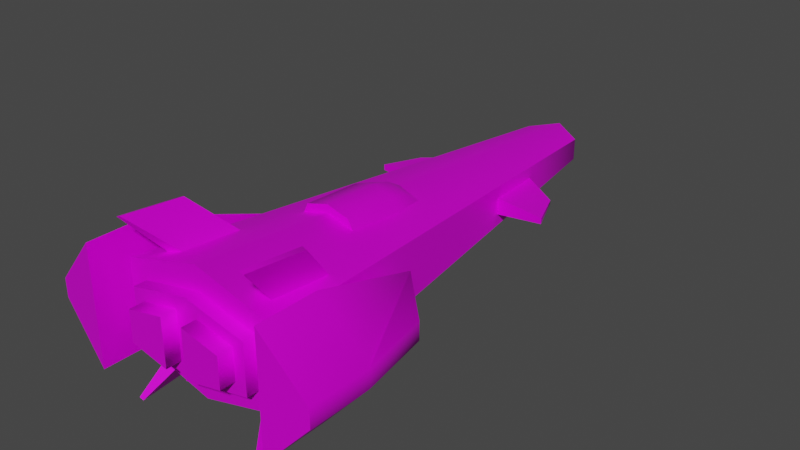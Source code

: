 # Source: Shadow_Assailant.blend  (saved by Blender 3.1.7; exported with 4.5.12 LTS)
import bpy
from mathutils import Matrix  # noqa: F401  (used for matrix-valued properties, if any)

bpy.ops.wm.read_factory_settings(use_empty=True)
scene = bpy.context.scene
scene.name = 'Scene'

# ---- collections
col_collection = bpy.data.collections.new('Collection'); scene.collection.children.link(col_collection)

# ---- images (referenced by path relative to the original .blend; pixels are not part of the script)
import os
ASSET_DIR = os.environ.get("B2B_ASSET_DIR", "")  # directory of the original .blend (textures are referenced by path, not embedded)
HERE = os.path.dirname(os.path.abspath(__file__))  # packed textures are extracted next to this script under _unpacked/

def load_image(name, relpath, width, height, colorspace="sRGB"):
    """Load a texture the original file referenced (path relative to the .blend, or extracted next to this script)."""
    p = next((c for c in (os.path.join(HERE, relpath), os.path.join(ASSET_DIR, relpath)) if relpath and os.path.exists(c)), "")
    if p:
        img = bpy.data.images.load(p, check_existing=True)
        img.name = name
    else:  # same state as the original file: an image datablock whose file is absent (Cycles renders it pink)
        img = bpy.data.images.new(name, width, height)
        img.source = "FILE"
        img.filepath = "//" + (relpath or name)
    img.colorspace_settings.name = colorspace
    return img
img_shadow_assailant_base_png = load_image('Shadow_Assailant_base.png', 'Shadow_Assailant_base.png', 1024, 1024, 'sRGB')
img_shadow_assailant_nor_png = load_image('Shadow_Assailant_nor.png', 'Shadow_Assailant_nor.png', 1024, 1024, 'sRGB')
img_shadow_assailant_metal_png = load_image('Shadow_Assailant_metal.png', 'Shadow_Assailant_metal.png', 1024, 1024, 'sRGB')
img_shadow_assailant_rough_png = load_image('Shadow_Assailant_rough.png', 'Shadow_Assailant_rough.png', 1024, 1024, 'sRGB')

# ---- materials (node trees are filled in below, after node groups)
mat_shadowassailant = bpy.data.materials.new('ShadowAssailant')
mat_shadowassailant.use_transparent_shadow = False

# ---- node groups
ng_auto_smooth = bpy.data.node_groups.new('Auto Smooth', 'GeometryNodeTree')
_s = ng_auto_smooth.interface.new_socket(name='Geometry', in_out='OUTPUT', socket_type='NodeSocketGeometry')
_s = ng_auto_smooth.interface.new_socket(name='Geometry', in_out='INPUT', socket_type='NodeSocketGeometry')
_s = ng_auto_smooth.interface.new_socket(name='Angle', in_out='INPUT', socket_type='NodeSocketFloat')
_s.subtype = 'ANGLE'
_s.min_value = 0.0
_s.max_value = 3.142
ng_auto_smooth.is_modifier = True
_N = ng_auto_smooth.nodes; _L = ng_auto_smooth.links
n0 = _N.new('NodeGroupOutput'); n0.name = 'Group Output'; n0.location = (480, -100)
n1 = _N.new('NodeGroupInput'); n1.name = 'Group Input'; n1.location = (-420, -300)
n2 = _N.new('NodeGroupInput'); n2.name = 'Group Input.001'; n2.location = (-60, -100)
n3 = _N.new('GeometryNodeSetShadeSmooth'); n3.name = 'Set Shade Smooth'; n3.location = (120, -100)
n3.domain = 'EDGE'
n4 = _N.new('GeometryNodeSetShadeSmooth'); n4.name = 'Set Shade Smooth.001'; n4.location = (300, -100)
n5 = _N.new('GeometryNodeInputMeshEdgeAngle'); n5.name = 'Edge Angle'; n5.location = (-420, -220)
n6 = _N.new('GeometryNodeInputEdgeSmooth'); n6.name = 'Is Edge Smooth'; n6.location = (-60, -160)
n7 = _N.new('GeometryNodeInputShadeSmooth'); n7.name = 'Is Face Smooth'; n7.location = (-240, -340)
n8 = _N.new('FunctionNodeBooleanMath'); n8.name = 'Boolean Math'; n8.location = (-60, -220)
n9 = _N.new('FunctionNodeCompare'); n9.name = 'Compare'; n9.location = (-240, -180)
n9.operation = 'LESS_EQUAL'
_L.new(n5.outputs[0], n9.inputs[0])
_L.new(n4.outputs[0], n0.inputs[0])
_L.new(n1.outputs[1], n9.inputs[1])
_L.new(n9.outputs[0], n8.inputs[0])
_L.new(n7.outputs[0], n8.inputs[1])
_L.new(n2.outputs[0], n3.inputs[0])
_L.new(n6.outputs[0], n3.inputs[1])
_L.new(n3.outputs[0], n4.inputs[0])
_L.new(n8.outputs[0], n3.inputs[2])
n0.is_active_output = True

# ---- material node trees
mat_shadowassailant.use_nodes = True; mat_shadowassailant.node_tree.nodes.clear()
_N = mat_shadowassailant.node_tree.nodes; _L = mat_shadowassailant.node_tree.links
n0 = _N.new('ShaderNodeBsdfPrincipled'); n0.name = 'Principled BSDF'; n0.location = (10, 300)
n0.distribution = 'GGX'
n0.subsurface_method = 'RANDOM_WALK_SKIN'
n0.inputs[3].default_value = 1.45
n0.inputs[27].default_value = (0.0, 0.0, 0.0, 1.0)
n0.inputs[28].default_value = 1.0
n1 = _N.new('ShaderNodeOutputMaterial'); n1.name = 'Material Output'; n1.location = (300, 300)
n2 = _N.new('ShaderNodeTexImage'); n2.name = 'Image Texture'; n2.location = (-475, 244)
n2.image = img_shadow_assailant_base_png
n3 = _N.new('ShaderNodeNormalMap'); n3.name = 'Normal Map'; n3.location = (-181, -328)
n4 = _N.new('ShaderNodeTexImage'); n4.name = 'Image Texture.002'; n4.location = (-488, -460)
n4.image = img_shadow_assailant_nor_png
n5 = _N.new('ShaderNodeTexImage'); n5.name = 'Image Texture.001'; n5.location = (-554, -18)
n5.image = img_shadow_assailant_metal_png
n6 = _N.new('ShaderNodeTexImage'); n6.name = 'Image Texture.003'; n6.location = (-785, -313)
n6.image = img_shadow_assailant_rough_png
_L.new(n0.outputs[0], n1.inputs[0])
_L.new(n2.outputs[0], n0.inputs[0])
_L.new(n5.outputs[0], n0.inputs[1])
_L.new(n4.outputs[0], n3.inputs[0])
_L.new(n3.outputs[0], n0.inputs[5])
_L.new(n6.outputs[0], n0.inputs[13])
n1.is_active_output = True

# ---- world
world_world = bpy.data.worlds.new('World'); scene.world = world_world
world_world.use_nodes = True; world_world.node_tree.nodes.clear()
_N = world_world.node_tree.nodes; _L = world_world.node_tree.links
n0 = _N.new('ShaderNodeOutputWorld'); n0.name = 'World Output'; n0.location = (300, 300)
n1 = _N.new('ShaderNodeBackground'); n1.name = 'Background'; n1.location = (10, 300)
n1.inputs[0].default_value = (0.05088, 0.05088, 0.05088, 1.0)
_L.new(n1.outputs[0], n0.inputs[0])
n0.is_active_output = True
world_world.color = (0.05088, 0.05088, 0.05088)
world_world.use_sun_shadow = False
world_world.sun_shadow_jitter_overblur = 0.0

# ---- meshes
me_cube = bpy.data.meshes.new('Cube')
me_cube.from_pydata([(0.7693, -2.409, -0.3053), (0.7693, -2.409, 0.3053), (0.3594, 3.681, -0.1389), (0.3594, 3.681, 0.1389), (0.0, 3.862, -0.2176), (0.0, 3.862, 0.2176), (0.0, -2.409, -0.7539), (0.0, -2.409, 0.7539), (0.9186, -1.635, 0.2064), (0.9186, -1.635, -0.2064), (0.0, -2.567, 0.4719), (0.0, -2.409, -0.4719), (0.0, -2.409, 0.4719), (0.0, -2.567, -0.4719), (0.6255, -2.567, 0.1893), (0.6255, -2.567, -0.1893), (0.842, -0.9075, -0.1654), (0.842, -0.9075, 0.1654), (0.0, -0.6258, 0.6014), (0.0, -0.6258, -0.6014), (0.8178, -0.6775, 0.3841), (1.0, -2.409, 0.4815), (1.0, -2.409, -0.4815), (0.8178, -0.6775, -0.3841), (1.049, -0.8857, 0.1654), (1.126, -1.614, 0.2064), (1.126, -1.614, -0.2064), (1.049, -0.8857, -0.1654), (1.009, -0.5009, 0.224), (1.166, -1.998, 0.732), (1.166, -1.998, -0.732), (1.009, -0.5009, -0.224), (1.564, -1.04, 0.1135), (1.721, -1.94, 0.1135), (1.721, -1.94, -0.1135), (1.564, -1.04, -0.1135), (1.166, -2.77, 0.732), (1.166, -2.77, -0.732), (1.721, -2.712, 0.1135), (1.721, -2.712, -0.1135), (0.7138, -1.338, 0.4039), (0.5113, -1.33, 0.4818), (0.871, -2.592, 1.04), (0.871, -1.821, 0.9644), (0.8176, -1.819, 0.9838), (0.8176, -2.59, 1.059), (0.5113, -2.101, 0.5573), (0.7138, -2.109, 0.4795), (0.7138, -1.338, -0.4039), (0.5113, -1.33, -0.4818), (0.871, -2.592, -1.04), (0.871, -1.821, -0.9644), (0.8176, -1.819, -0.9838), (0.8176, -2.59, -1.059), (0.5113, -2.101, -0.5573), (0.7138, -2.109, -0.4795), (0.1438, -2.567, 0.2936), (0.7693, -2.567, 0.3053), (0.1438, -2.567, -0.2936), (0.7693, -2.567, -0.3053), (0.1438, -2.754, 0.2936), (0.1438, -2.754, -0.2936), (0.6255, -2.754, 0.1893), (0.6255, -2.754, -0.1893), (0.573, 1.65, -0.1035), (0.573, 1.65, 0.1035), (0.0, 1.618, 0.4095), (0.0, 1.618, -0.4095), (0.4896, 2.442, -0.05889), (0.4896, 2.442, 0.05889), (0.0, 2.74, 0.3135), (0.0, 2.74, -0.3135), (0.474, 2.591, 0.2002), (0.5886, 1.502, 0.2615), (0.5886, 1.502, -0.2615), (0.474, 2.591, -0.2002), (0.9823, 2.144, 0.02102), (1.178, 1.65, 0.03692), (1.178, 1.65, -0.03692), (0.9823, 2.144, -0.02102), (0.0, 0.5729, 0.4811), (0.0, -0.6256, 0.5417), (0.3158, 0.52, 0.4054), (0.3665, 0.1237, 0.4254), (0.3665, -0.6256, 0.4633), (0.0, 0.3422, 0.6156), (0.0, 0.1191, 0.6658), (0.0, -0.6302, 0.7037), (0.2348, 0.3422, 0.5372), (0.2855, 0.1191, 0.5874), (0.2855, -0.6302, 0.6253), (-0.7693, -2.409, -0.3053), (-0.7693, -2.409, 0.3053), (-0.3594, 3.681, -0.1389), (-0.3594, 3.681, 0.1389), (-0.9186, -1.635, 0.2064), (-0.9186, -1.635, -0.2064), (-0.6255, -2.567, 0.1893), (-0.6255, -2.567, -0.1893), (-0.842, -0.9075, -0.1654), (-0.842, -0.9075, 0.1654), (-0.8178, -0.6775, 0.3841), (-1.0, -2.409, 0.4815), (-1.0, -2.409, -0.4815), (-0.8178, -0.6775, -0.3841), (-1.049, -0.8857, 0.1654), (-1.126, -1.614, 0.2064), (-1.126, -1.614, -0.2064), (-1.049, -0.8857, -0.1654), (-1.009, -0.5009, 0.224), (-1.166, -1.998, 0.732), (-1.166, -1.998, -0.732), (-1.009, -0.5009, -0.224), (-1.564, -1.04, 0.1135), (-1.721, -1.94, 0.1135), (-1.721, -1.94, -0.1135), (-1.564, -1.04, -0.1135), (-1.166, -2.77, 0.732), (-1.166, -2.77, -0.732), (-1.721, -2.712, 0.1135), (-1.721, -2.712, -0.1135), (-0.7138, -1.338, 0.4039), (-0.5113, -1.33, 0.4818), (-0.871, -2.592, 1.04), (-0.871, -1.821, 0.9644), (-0.8176, -1.819, 0.9838), (-0.8176, -2.59, 1.059), (-0.5113, -2.101, 0.5573), (-0.7138, -2.109, 0.4795), (-0.7138, -1.338, -0.4039), (-0.5113, -1.33, -0.4818), (-0.871, -2.592, -1.04), (-0.871, -1.821, -0.9644), (-0.8176, -1.819, -0.9838), (-0.8176, -2.59, -1.059), (-0.5113, -2.101, -0.5573), (-0.7138, -2.109, -0.4795), (-0.1438, -2.567, 0.2936), (-0.7693, -2.567, 0.3053), (-0.1438, -2.567, -0.2936), (-0.7693, -2.567, -0.3053), (-0.1438, -2.754, 0.2936), (-0.1438, -2.754, -0.2936), (-0.6255, -2.754, 0.1893), (-0.6255, -2.754, -0.1893), (-0.573, 1.65, -0.1035), (-0.573, 1.65, 0.1035), (-0.4896, 2.442, -0.05889), (-0.4896, 2.442, 0.05889), (-0.474, 2.591, 0.2002), (-0.5886, 1.502, 0.2615), (-0.5886, 1.502, -0.2615), (-0.474, 2.591, -0.2002), (-0.9823, 2.144, 0.02102), (-1.178, 1.65, 0.03692), (-1.178, 1.65, -0.03692), (-0.9823, 2.144, -0.02102), (-0.3158, 0.52, 0.4054), (-0.3665, 0.1237, 0.4254), (-0.3665, -0.6256, 0.4633), (-0.2348, 0.3422, 0.5372), (-0.2855, 0.1191, 0.5874), (-0.2855, -0.6302, 0.6253)], [], [(4, 5, 3, 2), (16, 17, 24, 27), (19, 23, 22, 6), (20, 18, 7, 21), (0, 1, 57, 59), (1, 0, 22, 21), (0, 11, 6, 22), (12, 1, 21, 7), (14, 56, 60, 62), (11, 0, 59, 13), (1, 12, 10, 57), (73, 66, 18, 20), (67, 74, 23, 19), (74, 73, 20, 23), (8, 17, 20, 21), (9, 8, 21, 22), (16, 9, 22, 23), (17, 16, 23, 20), (26, 27, 31, 30), (8, 9, 26, 25), (9, 16, 27, 26), (17, 8, 25, 24), (28, 29, 33, 32), (24, 25, 29, 28), (27, 24, 28, 31), (25, 26, 30, 29), (35, 32, 33, 34), (31, 28, 32, 35), (34, 33, 38, 39), (30, 31, 35, 34), (36, 37, 39, 38), (29, 30, 37, 36), (33, 29, 36, 38), (30, 34, 39, 37), (46, 47, 42, 45), (43, 44, 45, 42), (47, 40, 43, 42), (41, 46, 45, 44), (43, 40, 41, 44), (54, 53, 50, 55), (51, 50, 53, 52), (55, 50, 51, 48), (49, 52, 53, 54), (51, 52, 49, 48), (58, 56, 10, 13), (14, 15, 59, 57), (15, 58, 13, 59), (56, 14, 57, 10), (63, 62, 60, 61), (15, 14, 62, 63), (56, 58, 61, 60), (58, 15, 63, 61), (65, 64, 78, 77), (71, 75, 74, 67), (72, 70, 66, 73), (3, 5, 70, 72), (4, 2, 75, 71), (2, 3, 72, 75), (65, 69, 72, 73), (64, 65, 73, 74), (68, 64, 74, 75), (69, 68, 75, 72), (79, 76, 77, 78), (64, 68, 79, 78), (69, 65, 77, 76), (68, 69, 76, 79), (83, 82, 88, 89), (84, 83, 89, 90), (89, 88, 85, 86), (89, 86, 87, 90), (81, 84, 90, 87), (82, 80, 85, 88), (4, 93, 94, 5), (99, 108, 105, 100), (19, 6, 103, 104), (101, 102, 7, 18), (91, 140, 138, 92), (92, 102, 103, 91), (91, 103, 6, 11), (12, 7, 102, 92), (97, 143, 141, 137), (11, 13, 140, 91), (92, 138, 10, 12), (150, 101, 18, 66), (67, 19, 104, 151), (151, 104, 101, 150), (95, 102, 101, 100), (96, 103, 102, 95), (99, 104, 103, 96), (100, 101, 104, 99), (107, 111, 112, 108), (95, 106, 107, 96), (96, 107, 108, 99), (100, 105, 106, 95), (109, 113, 114, 110), (105, 109, 110, 106), (108, 112, 109, 105), (106, 110, 111, 107), (116, 115, 114, 113), (112, 116, 113, 109), (115, 120, 119, 114), (111, 115, 116, 112), (117, 119, 120, 118), (110, 117, 118, 111), (114, 119, 117, 110), (111, 118, 120, 115), (127, 126, 123, 128), (124, 123, 126, 125), (128, 123, 124, 121), (122, 125, 126, 127), (124, 125, 122, 121), (135, 136, 131, 134), (132, 133, 134, 131), (136, 129, 132, 131), (130, 135, 134, 133), (132, 129, 130, 133), (139, 13, 10, 137), (97, 138, 140, 98), (98, 140, 13, 139), (137, 10, 138, 97), (144, 142, 141, 143), (98, 144, 143, 97), (137, 141, 142, 139), (139, 142, 144, 98), (146, 154, 155, 145), (71, 67, 151, 152), (149, 150, 66, 70), (94, 149, 70, 5), (4, 71, 152, 93), (93, 152, 149, 94), (146, 150, 149, 148), (145, 151, 150, 146), (147, 152, 151, 145), (148, 149, 152, 147), (156, 155, 154, 153), (145, 155, 156, 147), (148, 153, 154, 146), (147, 156, 153, 148), (158, 161, 160, 157), (159, 162, 161, 158), (161, 86, 85, 160), (161, 162, 87, 86), (81, 87, 162, 159), (157, 160, 85, 80)])
me_cube.polygons.foreach_set('use_smooth', [True] * 144)
_k = set([(0, 1), (0, 11), (1, 12), (2, 4), (2, 75), (3, 5), (3, 72), (4, 93), (5, 94), (6, 22), (6, 103), (7, 21), (7, 102), (8, 9), (8, 17), (9, 16), (10, 57), (10, 138), (11, 91), (12, 92), (13, 59), (13, 140), (14, 15), (14, 56), (15, 58), (16, 17), (20, 21), (20, 73), (21, 22), (22, 23), (23, 74), (24, 25), (24, 27), (25, 26), (26, 27), (28, 29), (28, 31), (29, 36), (30, 31), (30, 37), (36, 37), (36, 38), (37, 39), (38, 39), (40, 41), (40, 43), (40, 47), (41, 44), (41, 46), (42, 43), (42, 45), (42, 47), (44, 45), (45, 46), (46, 47), (48, 49), (48, 51), (48, 55), (49, 52), (49, 54), (50, 51), (50, 53), (50, 55), (52, 53), (53, 54), (54, 55), (56, 58), (57, 59), (60, 61), (60, 62), (61, 63), (62, 63), (64, 65), (64, 68), (64, 78), (65, 69), (65, 77), (68, 69), (68, 79), (69, 76), (72, 73), (74, 75), (76, 77), (77, 78), (78, 79), (84, 90), (87, 90), (87, 162), (91, 92), (93, 152), (94, 149), (95, 96), (95, 100), (96, 99), (97, 98), (97, 137), (98, 139), (99, 100), (101, 102), (101, 150), (102, 103), (103, 104), (104, 151), (105, 106), (105, 108), (106, 107), (107, 108), (109, 110), (109, 112), (110, 117), (111, 112), (111, 118), (117, 118), (117, 119), (118, 120), (119, 120), (121, 122), (121, 124), (121, 128), (122, 125), (122, 127), (123, 124), (123, 126), (123, 128), (125, 126), (126, 127), (127, 128), (129, 130), (129, 132), (129, 136), (130, 133), (130, 135), (131, 132), (131, 134), (131, 136), (133, 134), (134, 135), (135, 136), (137, 139), (138, 140), (141, 142), (141, 143), (142, 144), (143, 144), (145, 146), (145, 147), (145, 155), (146, 148), (146, 154), (147, 148), (147, 156), (148, 153), (149, 150), (151, 152), (153, 154), (154, 155), (155, 156), (159, 162)])
me_cube.attributes.new('sharp_edge', 'BOOLEAN', 'EDGE').data.foreach_set('value', [ (min(e.vertices), max(e.vertices)) in _k for e in me_cube.edges])
_uv = me_cube.uv_layers.new(name='UVMap')
_uv.uv.foreach_set('vector', [0.322, 0.002985, 0.3154, 0.03229, 0.2931, 0.03389, 0.2837, 0.0121, 0.446, 0.4779, 0.4451, 0.494, 0.4298, 0.5073, 0.4257, 0.4671, 0.4304, 0.7207, 0.4318, 0.6403, 0.5959, 0.6186, 0.6003, 0.7169, 0.1466, 0.4005, 0.2283, 0.4159, 0.1894, 0.5872, 0.09051, 0.5622, 0.6235, 0.5194, 0.6213, 0.4472, 0.64, 0.4466, 0.6421, 0.5189, 0.8406, 0.1035, 0.8406, 0.04557, 0.8625, 0.02884, 0.8625, 0.1203, 0.8406, 0.04557, 0.7676, 0.02976, 0.7676, 0.002985, 0.8625, 0.02884, 0.7676, 0.1193, 0.8406, 0.1035, 0.8625, 0.1203, 0.7676, 0.1461, 0.6548, 0.4583, 0.7107, 0.4486, 0.6992, 0.4675, 0.6735, 0.4698, 0.7276, 0.5446, 0.6404, 0.5373, 0.6421, 0.5189, 0.7274, 0.5275, 0.6365, 0.4288, 0.7257, 0.4116, 0.7259, 0.4297, 0.64, 0.4466, 0.2168, 0.199, 0.2765, 0.2032, 0.2283, 0.4159, 0.1466, 0.4005, 0.2167, 0.7255, 0.2252, 0.6675, 0.4318, 0.6403, 0.4304, 0.7207, 0.1709, 0.1783, 0.2168, 0.199, 0.1466, 0.4005, 0.07692, 0.3717, 0.09455, 0.4813, 0.1181, 0.4133, 0.1466, 0.4005, 0.09051, 0.5622, 0.05706, 0.4658, 0.09455, 0.4813, 0.09051, 0.5622, 0.002985, 0.5263, 0.08813, 0.4009, 0.05706, 0.4658, 0.002985, 0.5263, 0.07692, 0.3717, 0.1181, 0.4133, 0.08813, 0.4009, 0.07692, 0.3717, 0.1466, 0.4005, 0.4934, 0.4638, 0.4257, 0.4671, 0.3898, 0.4622, 0.5335, 0.4116, 0.4761, 0.5007, 0.4779, 0.4803, 0.4934, 0.4638, 0.4969, 0.5151, 0.4779, 0.4803, 0.446, 0.4779, 0.4257, 0.4671, 0.4934, 0.4638, 0.4451, 0.494, 0.4761, 0.5007, 0.4969, 0.5151, 0.4298, 0.5073, 0.3898, 0.07686, 0.5282, 0.009015, 0.5342, 0.09145, 0.4604, 0.09181, 0.4298, 0.5073, 0.4969, 0.5151, 0.5335, 0.567, 0.3901, 0.5098, 0.4257, 0.4671, 0.4298, 0.5073, 0.3901, 0.5098, 0.3898, 0.4622, 0.4969, 0.5151, 0.4934, 0.4638, 0.5335, 0.4116, 0.5335, 0.567, 0.4595, 0.1102, 0.4604, 0.09181, 0.5342, 0.09145, 0.5339, 0.1121, 0.3898, 0.1256, 0.3898, 0.07686, 0.4604, 0.09181, 0.4595, 0.1102, 0.5339, 0.1121, 0.5342, 0.09145, 0.6093, 0.09039, 0.6093, 0.1137, 0.527, 0.1943, 0.3898, 0.1256, 0.4595, 0.1102, 0.5339, 0.1121, 0.6667, 0.02675, 0.6667, 0.1774, 0.6093, 0.1137, 0.6093, 0.09039, 0.5335, 0.567, 0.5335, 0.4116, 0.6154, 0.4116, 0.6154, 0.567, 0.5342, 0.09145, 0.5282, 0.009015, 0.6089, 0.002985, 0.6093, 0.09039, 0.527, 0.1943, 0.5339, 0.1121, 0.6093, 0.1137, 0.6079, 0.2013, 0.877, 0.6189, 0.8976, 0.6186, 0.895, 0.6904, 0.8896, 0.6904, 0.895, 0.7639, 0.8896, 0.7639, 0.8896, 0.6904, 0.895, 0.6904, 0.9458, 0.7412, 0.9458, 0.8147, 0.895, 0.7639, 0.895, 0.6904, 0.8378, 0.8147, 0.8378, 0.7412, 0.8896, 0.6904, 0.8896, 0.7639, 0.895, 0.7639, 0.8976, 0.8357, 0.877, 0.8354, 0.8896, 0.7639, 0.8554, 0.1889, 0.8427, 0.2603, 0.8373, 0.2603, 0.8348, 0.1886, 0.8373, 0.3338, 0.8373, 0.2603, 0.8427, 0.2603, 0.8427, 0.3338, 0.7866, 0.3112, 0.8373, 0.2603, 0.8373, 0.3338, 0.7866, 0.3847, 0.8945, 0.3847, 0.8427, 0.3338, 0.8427, 0.2603, 0.8945, 0.3112, 0.8373, 0.3338, 0.8427, 0.3338, 0.8554, 0.4053, 0.8348, 0.4056, 0.7132, 0.5109, 0.7107, 0.4486, 0.7259, 0.4297, 0.7274, 0.5275, 0.6548, 0.4583, 0.6572, 0.5059, 0.6421, 0.5189, 0.64, 0.4466, 0.6572, 0.5059, 0.7132, 0.5109, 0.7274, 0.5275, 0.6421, 0.5189, 0.7107, 0.4486, 0.6548, 0.4583, 0.64, 0.4466, 0.7259, 0.4297, 0.6715, 0.4907, 0.6735, 0.4698, 0.6992, 0.4675, 0.6959, 0.4954, 0.6572, 0.5059, 0.6548, 0.4583, 0.6735, 0.4698, 0.6715, 0.4907, 0.7107, 0.4486, 0.7132, 0.5109, 0.6959, 0.4954, 0.6992, 0.4675, 0.7132, 0.5109, 0.6572, 0.5059, 0.6715, 0.4907, 0.6959, 0.4954, 0.741, 0.7859, 0.7597, 0.78, 0.7709, 0.8367, 0.7642, 0.8388, 0.1099, 0.7279, 0.122, 0.6811, 0.2252, 0.6675, 0.2167, 0.7255, 0.2546, 0.103, 0.2992, 0.1034, 0.2765, 0.2032, 0.2168, 0.199, 0.2931, 0.03389, 0.3154, 0.03229, 0.2992, 0.1034, 0.2546, 0.103, 0.002985, 0.7303, 0.01873, 0.6947, 0.122, 0.6811, 0.1099, 0.7279, 0.2837, 0.0121, 0.2931, 0.03389, 0.2546, 0.103, 0.2211, 0.08531, 0.209, 0.1798, 0.237, 0.1095, 0.2546, 0.103, 0.2168, 0.199, 0.1909, 0.1715, 0.209, 0.1798, 0.2168, 0.199, 0.1709, 0.1783, 0.227, 0.1046, 0.1909, 0.1715, 0.1709, 0.1783, 0.2211, 0.08531, 0.237, 0.1095, 0.227, 0.1046, 0.2211, 0.08531, 0.2546, 0.103, 0.7845, 0.8852, 0.7807, 0.8864, 0.7642, 0.8388, 0.7709, 0.8367, 0.8284, 0.8424, 0.8284, 0.9181, 0.7845, 0.8852, 0.7709, 0.8367, 0.7634, 0.9385, 0.7202, 0.8763, 0.7642, 0.8388, 0.7807, 0.8864, 0.8043, 0.9364, 0.7936, 0.9397, 0.7807, 0.8864, 0.7845, 0.8852, 0.0454, 0.9108, 0.006601, 0.903, 0.02646, 0.8907, 0.0486, 0.8938, 0.1177, 0.9129, 0.0454, 0.9108, 0.0486, 0.8938, 0.1193, 0.895, 0.0486, 0.8938, 0.02646, 0.8907, 0.02862, 0.8671, 0.04938, 0.8671, 0.0486, 0.8938, 0.04938, 0.8671, 0.1159, 0.8671, 0.1193, 0.895, 0.1314, 0.8671, 0.1347, 0.9053, 0.1193, 0.895, 0.1159, 0.8671, 0.004762, 0.8999, 0.002985, 0.8671, 0.02862, 0.8671, 0.02646, 0.8907, 0.322, 0.002985, 0.3527, 0.02777, 0.3347, 0.04334, 0.3154, 0.03229, 0.6624, 0.7077, 0.6422, 0.7185, 0.6463, 0.6783, 0.6616, 0.6916, 0.4304, 0.7207, 0.6003, 0.7169, 0.6003, 0.8153, 0.4354, 0.801, 0.3086, 0.4372, 0.2893, 0.6074, 0.1894, 0.5872, 0.2283, 0.4159, 0.831, 0.5163, 0.8124, 0.5163, 0.8124, 0.4441, 0.831, 0.4441, 0.6946, 0.1035, 0.6727, 0.1203, 0.6727, 0.02884, 0.6946, 0.04557, 0.6946, 0.04557, 0.6727, 0.02884, 0.7676, 0.002985, 0.7676, 0.02976, 0.7676, 0.1193, 0.7676, 0.1461, 0.6727, 0.1203, 0.6946, 0.1035, 0.7979, 0.4562, 0.7795, 0.4682, 0.7537, 0.4667, 0.7417, 0.4481, 0.7276, 0.5446, 0.7274, 0.5275, 0.8124, 0.5163, 0.8146, 0.5347, 0.8153, 0.4262, 0.8124, 0.4441, 0.7259, 0.4297, 0.7257, 0.4116, 0.3323, 0.2253, 0.3086, 0.4372, 0.2283, 0.4159, 0.2765, 0.2032, 0.2167, 0.7255, 0.4304, 0.7207, 0.4354, 0.801, 0.2278, 0.7831, 0.3826, 0.2264, 0.3838, 0.4414, 0.3086, 0.4372, 0.3323, 0.2253, 0.3206, 0.5326, 0.2893, 0.6074, 0.3086, 0.4372, 0.3287, 0.4611, 0.3611, 0.5348, 0.3838, 0.6127, 0.2893, 0.6074, 0.3206, 0.5326, 0.3611, 0.4629, 0.3838, 0.4414, 0.3838, 0.6127, 0.3611, 0.5348, 0.3287, 0.4611, 0.3086, 0.4372, 0.3838, 0.4414, 0.3611, 0.4629, 0.7099, 0.7218, 0.7499, 0.774, 0.6063, 0.7234, 0.6422, 0.7185, 0.6926, 0.6849, 0.7134, 0.6705, 0.7099, 0.7218, 0.6944, 0.7053, 0.6944, 0.7053, 0.7099, 0.7218, 0.6422, 0.7185, 0.6624, 0.7077, 0.6616, 0.6916, 0.6463, 0.6783, 0.7134, 0.6705, 0.6926, 0.6849, 0.3898, 0.3317, 0.4604, 0.3168, 0.5342, 0.3171, 0.5282, 0.3996, 0.6463, 0.6783, 0.6066, 0.6758, 0.7499, 0.6186, 0.7134, 0.6705, 0.6422, 0.7185, 0.6063, 0.7234, 0.6066, 0.6758, 0.6463, 0.6783, 0.7134, 0.6705, 0.7499, 0.6186, 0.7499, 0.774, 0.7099, 0.7218, 0.4595, 0.2984, 0.5339, 0.2965, 0.5342, 0.3171, 0.4604, 0.3168, 0.3898, 0.283, 0.4595, 0.2984, 0.4604, 0.3168, 0.3898, 0.3317, 0.5339, 0.2965, 0.6093, 0.2948, 0.6093, 0.3182, 0.5342, 0.3171, 0.527, 0.2143, 0.5339, 0.2965, 0.4595, 0.2984, 0.3898, 0.283, 0.6667, 0.3818, 0.6093, 0.3182, 0.6093, 0.2948, 0.6667, 0.2312, 0.7499, 0.6186, 0.8319, 0.6186, 0.8319, 0.774, 0.7499, 0.774, 0.5342, 0.3171, 0.6093, 0.3182, 0.6089, 0.4056, 0.5282, 0.3996, 0.527, 0.2143, 0.6079, 0.2073, 0.6093, 0.2948, 0.5339, 0.2965, 0.7415, 0.1889, 0.7288, 0.2603, 0.7234, 0.2603, 0.7209, 0.1886, 0.7234, 0.3338, 0.7234, 0.2603, 0.7288, 0.2603, 0.7288, 0.3338, 0.6727, 0.3112, 0.7234, 0.2603, 0.7234, 0.3338, 0.6727, 0.3847, 0.7806, 0.3847, 0.7288, 0.3338, 0.7288, 0.2603, 0.7806, 0.3112, 0.7234, 0.3338, 0.7288, 0.3338, 0.7415, 0.4053, 0.7209, 0.4056, 0.6455, 0.7803, 0.6661, 0.78, 0.6635, 0.8518, 0.6581, 0.8518, 0.6635, 0.9252, 0.6581, 0.9252, 0.6581, 0.8518, 0.6635, 0.8518, 0.7142, 0.9026, 0.7142, 0.9761, 0.6635, 0.9252, 0.6635, 0.8518, 0.6063, 0.9761, 0.6063, 0.9026, 0.6581, 0.8518, 0.6581, 0.9252, 0.6635, 0.9252, 0.6661, 0.997, 0.6455, 0.9967, 0.6581, 0.9252, 0.741, 0.5105, 0.7274, 0.5275, 0.7259, 0.4297, 0.7417, 0.4481, 0.7979, 0.4562, 0.8124, 0.4441, 0.8124, 0.5163, 0.7969, 0.5038, 0.7969, 0.5038, 0.8124, 0.5163, 0.7274, 0.5275, 0.741, 0.5105, 0.7417, 0.4481, 0.7259, 0.4297, 0.8124, 0.4441, 0.7979, 0.4562, 0.7822, 0.489, 0.7578, 0.4945, 0.7537, 0.4667, 0.7795, 0.4682, 0.7969, 0.5038, 0.7822, 0.489, 0.7795, 0.4682, 0.7979, 0.4562, 0.7417, 0.4481, 0.7537, 0.4667, 0.7578, 0.4945, 0.741, 0.5105, 0.741, 0.5105, 0.7578, 0.4945, 0.7822, 0.489, 0.7969, 0.5038, 0.8578, 0.5654, 0.881, 0.5125, 0.8877, 0.5146, 0.8765, 0.5713, 0.1099, 0.7279, 0.2167, 0.7255, 0.2278, 0.7831, 0.1241, 0.7741, 0.3396, 0.1223, 0.3323, 0.2253, 0.2765, 0.2032, 0.2992, 0.1034, 0.3347, 0.04334, 0.3396, 0.1223, 0.2992, 0.1034, 0.3154, 0.03229, 0.002985, 0.7303, 0.1099, 0.7279, 0.1241, 0.7741, 0.02031, 0.7652, 0.3527, 0.02777, 0.3775, 0.1209, 0.3396, 0.1223, 0.3347, 0.04334, 0.3476, 0.2113, 0.3323, 0.2253, 0.3396, 0.1223, 0.3527, 0.1358, 0.3675, 0.2117, 0.3826, 0.2264, 0.3323, 0.2253, 0.3476, 0.2113, 0.3638, 0.1357, 0.3775, 0.1209, 0.3826, 0.2264, 0.3675, 0.2117, 0.3527, 0.1358, 0.3396, 0.1223, 0.3775, 0.1209, 0.3638, 0.1357, 0.9013, 0.466, 0.8877, 0.5146, 0.881, 0.5125, 0.8975, 0.4648, 0.9452, 0.5089, 0.8877, 0.5146, 0.9013, 0.466, 0.9452, 0.4332, 0.8802, 0.4128, 0.8975, 0.4648, 0.881, 0.5125, 0.837, 0.475, 0.9211, 0.4149, 0.9013, 0.466, 0.8975, 0.4648, 0.9104, 0.4116, 0.0454, 0.8234, 0.0486, 0.8403, 0.02646, 0.8434, 0.006601, 0.8312, 0.1177, 0.8213, 0.1193, 0.8391, 0.0486, 0.8403, 0.0454, 0.8234, 0.0486, 0.8403, 0.04938, 0.8671, 0.02862, 0.8671, 0.02646, 0.8434, 0.0486, 0.8403, 0.1193, 0.8391, 0.1159, 0.8671, 0.04938, 0.8671, 0.1314, 0.8671, 0.1159, 0.8671, 0.1193, 0.8391, 0.1347, 0.8288, 0.004762, 0.8343, 0.02646, 0.8434, 0.02862, 0.8671, 0.002985, 0.8671])
me_cube.materials.append(mat_shadowassailant)
me_cube.use_remesh_fix_poles = True
me_cube.use_remesh_preserve_attributes = False
me_cube.update()

# ---- objects
ob_shadowassailant = bpy.data.objects.new('ShadowAssailant', me_cube)

# ---- transforms, parenting, visibility, modifiers, constraints
ob_shadowassailant.location = (0.0, 0.0, 0.0)
_m = ob_shadowassailant.modifiers.new('Auto Smooth', 'NODES')
_m.node_group = ng_auto_smooth
_gi = [s.identifier for s in ng_auto_smooth.interface.items_tree if s.item_type == 'SOCKET' and s.in_out == 'INPUT']
_m[_gi[1]] = 3.142  # Angle

# ---- collection membership
col_collection.objects.link(ob_shadowassailant)

# ---- scene / render settings (as saved in the file)
scene.frame_start = 1; scene.frame_end = 250; scene.frame_set(1)
scene.render.engine = 'BLENDER_EEVEE_NEXT'
scene.cycles.sampling_pattern = 'TABULATED_SOBOL'
scene.cycles.use_light_tree = False
scene.view_settings.view_transform = 'Filmic'
bpy.context.view_layer.update()

# ---- added for rendering (the .blend has no active camera and no usable light): camera, sun
cam_auto = bpy.data.cameras.new('AutoCamera')
cam_auto.lens = 50.0
cam_auto.sensor_width = 36.0
cam_auto.clip_end = 1000.0
ob_auto_camera = bpy.data.objects.new('AutoCamera', cam_auto)
scene.collection.objects.link(ob_auto_camera)
ob_auto_camera.location = (7.18623, -8.07739, 5.74898)
ob_auto_camera.rotation_euler = (1.09748, -7.21219e-08, 0.694738)
scene.camera = ob_auto_camera
light_auto_sun = bpy.data.lights.new('AutoSun', 'SUN')
light_auto_sun.energy = 3.0
light_auto_sun.angle = 0.0523599
ob_auto_sun = bpy.data.objects.new('AutoSun', light_auto_sun)
scene.collection.objects.link(ob_auto_sun)
ob_auto_sun.rotation_euler = (0.872665, 0.174533, 0.523599)
bpy.context.view_layer.update()
